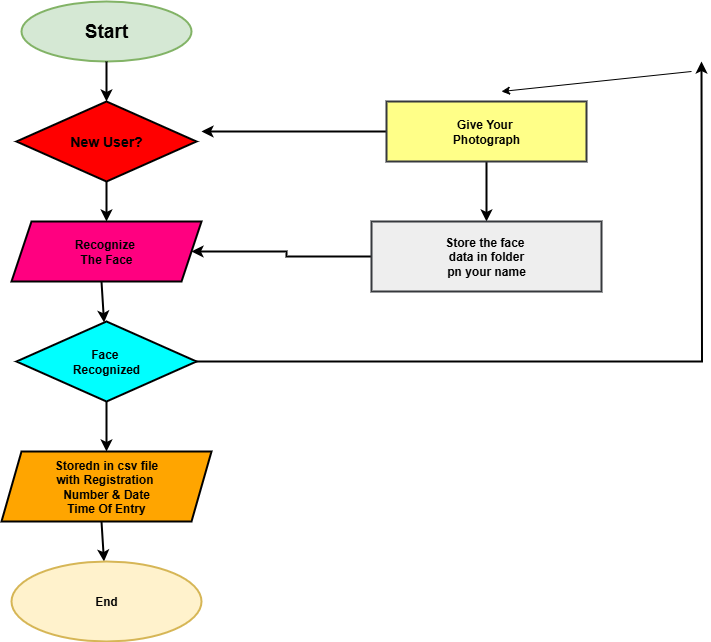

The diagram above was exported from draw.io. Its source (the exported page's mxGraphModel, read from the mxfile embedded in the PNG):
<mxGraphModel dx="1088" dy="1076" grid="1" gridSize="10" guides="1" tooltips="1" connect="1" arrows="1" fold="1" page="1" pageScale="1" pageWidth="850" pageHeight="1100" math="0" shadow="0">
  <root>
    <mxCell id="0" />
    <mxCell id="1" parent="0" />
    <mxCell id="JHrBBm9ohsIFa5g7M9WP-1" value="&lt;span&gt;&lt;font style=&quot;font-size: 19px;&quot;&gt;Start&lt;/font&gt;&lt;/span&gt;" style="ellipse;whiteSpace=wrap;html=1;fontStyle=1;strokeWidth=2;fillColor=#d5e8d4;strokeColor=#82b366;" vertex="1" parent="1">
      <mxGeometry x="130" y="40" width="170" height="60" as="geometry" />
    </mxCell>
    <mxCell id="JHrBBm9ohsIFa5g7M9WP-2" value="" style="endArrow=classic;html=1;rounded=0;exitX=0.5;exitY=1;exitDx=0;exitDy=0;fontStyle=1;strokeWidth=2;" edge="1" parent="1" source="JHrBBm9ohsIFa5g7M9WP-1" target="JHrBBm9ohsIFa5g7M9WP-3">
      <mxGeometry width="50" height="50" relative="1" as="geometry">
        <mxPoint x="260" y="300" as="sourcePoint" />
        <mxPoint x="215" y="150" as="targetPoint" />
      </mxGeometry>
    </mxCell>
    <mxCell id="JHrBBm9ohsIFa5g7M9WP-3" value="&lt;div&gt;&lt;span&gt;&lt;font style=&quot;font-size: 14px;&quot;&gt;&lt;br&gt;&lt;/font&gt;&lt;/span&gt;&lt;/div&gt;&lt;span&gt;&lt;font style=&quot;font-size: 14px;&quot;&gt;New User?&lt;/font&gt;&lt;/span&gt;&lt;div&gt;&lt;span style=&quot;font-size: 14px;&quot;&gt;&lt;br&gt;&lt;/span&gt;&lt;/div&gt;" style="rhombus;whiteSpace=wrap;html=1;fontStyle=1;strokeWidth=2;fillColor=#FF0000;" vertex="1" parent="1">
      <mxGeometry x="125" y="140" width="180" height="80" as="geometry" />
    </mxCell>
    <mxCell id="JHrBBm9ohsIFa5g7M9WP-4" value="" style="endArrow=classic;html=1;rounded=0;exitX=0.5;exitY=1;exitDx=0;exitDy=0;fontStyle=1;strokeWidth=2;" edge="1" parent="1" source="JHrBBm9ohsIFa5g7M9WP-3" target="JHrBBm9ohsIFa5g7M9WP-5">
      <mxGeometry width="50" height="50" relative="1" as="geometry">
        <mxPoint x="210" y="240" as="sourcePoint" />
        <mxPoint x="210" y="290" as="targetPoint" />
      </mxGeometry>
    </mxCell>
    <mxCell id="JHrBBm9ohsIFa5g7M9WP-5" value="Recognize&amp;nbsp;&lt;div&gt;The Face&lt;/div&gt;" style="shape=parallelogram;perimeter=parallelogramPerimeter;whiteSpace=wrap;html=1;fixedSize=1;fontStyle=1;strokeWidth=2;fillColor=#FF0080;" vertex="1" parent="1">
      <mxGeometry x="120" y="260" width="190" height="60" as="geometry" />
    </mxCell>
    <mxCell id="JHrBBm9ohsIFa5g7M9WP-6" value="" style="endArrow=classic;html=1;rounded=0;exitX=0.5;exitY=1;exitDx=0;exitDy=0;fontStyle=1;strokeWidth=2;" edge="1" parent="1" target="JHrBBm9ohsIFa5g7M9WP-7">
      <mxGeometry width="50" height="50" relative="1" as="geometry">
        <mxPoint x="210" y="320" as="sourcePoint" />
        <mxPoint x="210" y="360" as="targetPoint" />
      </mxGeometry>
    </mxCell>
    <mxCell id="JHrBBm9ohsIFa5g7M9WP-21" style="edgeStyle=orthogonalEdgeStyle;rounded=0;orthogonalLoop=1;jettySize=auto;html=1;fontStyle=1;strokeWidth=2;" edge="1" parent="1" source="JHrBBm9ohsIFa5g7M9WP-7">
      <mxGeometry relative="1" as="geometry">
        <mxPoint x="810" y="100" as="targetPoint" />
      </mxGeometry>
    </mxCell>
    <mxCell id="JHrBBm9ohsIFa5g7M9WP-7" value="&lt;span&gt;Face&amp;nbsp;&lt;/span&gt;&lt;div&gt;&lt;span&gt;Recognized&lt;/span&gt;&lt;/div&gt;" style="rhombus;whiteSpace=wrap;html=1;fontStyle=1;strokeWidth=2;fillColor=#00FFFF;" vertex="1" parent="1">
      <mxGeometry x="125" y="360" width="180" height="80" as="geometry" />
    </mxCell>
    <mxCell id="JHrBBm9ohsIFa5g7M9WP-8" value="" style="endArrow=classic;html=1;rounded=0;exitX=0.5;exitY=1;exitDx=0;exitDy=0;entryX=0.5;entryY=0;entryDx=0;entryDy=0;fontStyle=1;strokeWidth=2;" edge="1" parent="1" source="JHrBBm9ohsIFa5g7M9WP-7" target="JHrBBm9ohsIFa5g7M9WP-9">
      <mxGeometry width="50" height="50" relative="1" as="geometry">
        <mxPoint x="210" y="440" as="sourcePoint" />
        <mxPoint x="210" y="480" as="targetPoint" />
      </mxGeometry>
    </mxCell>
    <mxCell id="JHrBBm9ohsIFa5g7M9WP-9" value="&lt;span&gt;Storedn in csv file&lt;/span&gt;&lt;div&gt;&lt;span&gt;with Registration&amp;nbsp;&lt;/span&gt;&lt;/div&gt;&lt;div&gt;&lt;span&gt;Number &amp;amp; Date&lt;/span&gt;&lt;/div&gt;&lt;div&gt;&lt;span&gt;Time Of Entry&lt;/span&gt;&lt;/div&gt;" style="shape=parallelogram;perimeter=parallelogramPerimeter;whiteSpace=wrap;html=1;fixedSize=1;fontStyle=1;strokeWidth=2;fillColor=#FFA500;" vertex="1" parent="1">
      <mxGeometry x="110" y="490" width="210" height="70" as="geometry" />
    </mxCell>
    <mxCell id="JHrBBm9ohsIFa5g7M9WP-13" value="" style="endArrow=classic;html=1;rounded=0;exitX=0.5;exitY=1;exitDx=0;exitDy=0;fontStyle=1;strokeWidth=2;" edge="1" parent="1" target="JHrBBm9ohsIFa5g7M9WP-14">
      <mxGeometry width="50" height="50" relative="1" as="geometry">
        <mxPoint x="210" y="560" as="sourcePoint" />
        <mxPoint x="210" y="600" as="targetPoint" />
      </mxGeometry>
    </mxCell>
    <mxCell id="JHrBBm9ohsIFa5g7M9WP-14" value="End" style="ellipse;whiteSpace=wrap;html=1;fontStyle=1;strokeWidth=2;fillColor=#fff2cc;strokeColor=#d6b656;" vertex="1" parent="1">
      <mxGeometry x="120" y="600" width="190" height="80" as="geometry" />
    </mxCell>
    <mxCell id="JHrBBm9ohsIFa5g7M9WP-19" style="edgeStyle=orthogonalEdgeStyle;rounded=0;orthogonalLoop=1;jettySize=auto;html=1;fontStyle=1;strokeWidth=2;" edge="1" parent="1" source="JHrBBm9ohsIFa5g7M9WP-15">
      <mxGeometry relative="1" as="geometry">
        <mxPoint x="310" y="170" as="targetPoint" />
      </mxGeometry>
    </mxCell>
    <mxCell id="JHrBBm9ohsIFa5g7M9WP-20" style="edgeStyle=orthogonalEdgeStyle;rounded=0;orthogonalLoop=1;jettySize=auto;html=1;entryX=0.5;entryY=0;entryDx=0;entryDy=0;fontStyle=1;strokeWidth=2;" edge="1" parent="1" source="JHrBBm9ohsIFa5g7M9WP-15" target="JHrBBm9ohsIFa5g7M9WP-16">
      <mxGeometry relative="1" as="geometry" />
    </mxCell>
    <mxCell id="JHrBBm9ohsIFa5g7M9WP-15" value="&lt;span&gt;Give Your&amp;nbsp;&lt;/span&gt;&lt;div&gt;Photograph&lt;/div&gt;" style="rounded=0;whiteSpace=wrap;html=1;fontStyle=1;strokeWidth=2;fillColor=#ffff88;strokeColor=#36393d;" vertex="1" parent="1">
      <mxGeometry x="495" y="140" width="200" height="60" as="geometry" />
    </mxCell>
    <mxCell id="JHrBBm9ohsIFa5g7M9WP-18" style="edgeStyle=orthogonalEdgeStyle;rounded=0;orthogonalLoop=1;jettySize=auto;html=1;entryX=1;entryY=0.5;entryDx=0;entryDy=0;fontStyle=1;strokeWidth=2;" edge="1" parent="1" source="JHrBBm9ohsIFa5g7M9WP-16" target="JHrBBm9ohsIFa5g7M9WP-5">
      <mxGeometry relative="1" as="geometry" />
    </mxCell>
    <mxCell id="JHrBBm9ohsIFa5g7M9WP-16" value="&lt;span&gt;Store the face&amp;nbsp;&lt;/span&gt;&lt;div&gt;&lt;span&gt;data in folder&lt;/span&gt;&lt;/div&gt;&lt;div&gt;&lt;span&gt;pn your name&lt;/span&gt;&lt;/div&gt;" style="rounded=0;whiteSpace=wrap;html=1;fontStyle=1;strokeWidth=2;fillColor=#eeeeee;strokeColor=#36393d;" vertex="1" parent="1">
      <mxGeometry x="480" y="260" width="230" height="70" as="geometry" />
    </mxCell>
    <mxCell id="JHrBBm9ohsIFa5g7M9WP-25" value="" style="endArrow=classic;html=1;rounded=0;" edge="1" parent="1">
      <mxGeometry width="50" height="50" relative="1" as="geometry">
        <mxPoint x="800" y="110" as="sourcePoint" />
        <mxPoint x="610" y="130" as="targetPoint" />
      </mxGeometry>
    </mxCell>
  </root>
</mxGraphModel>